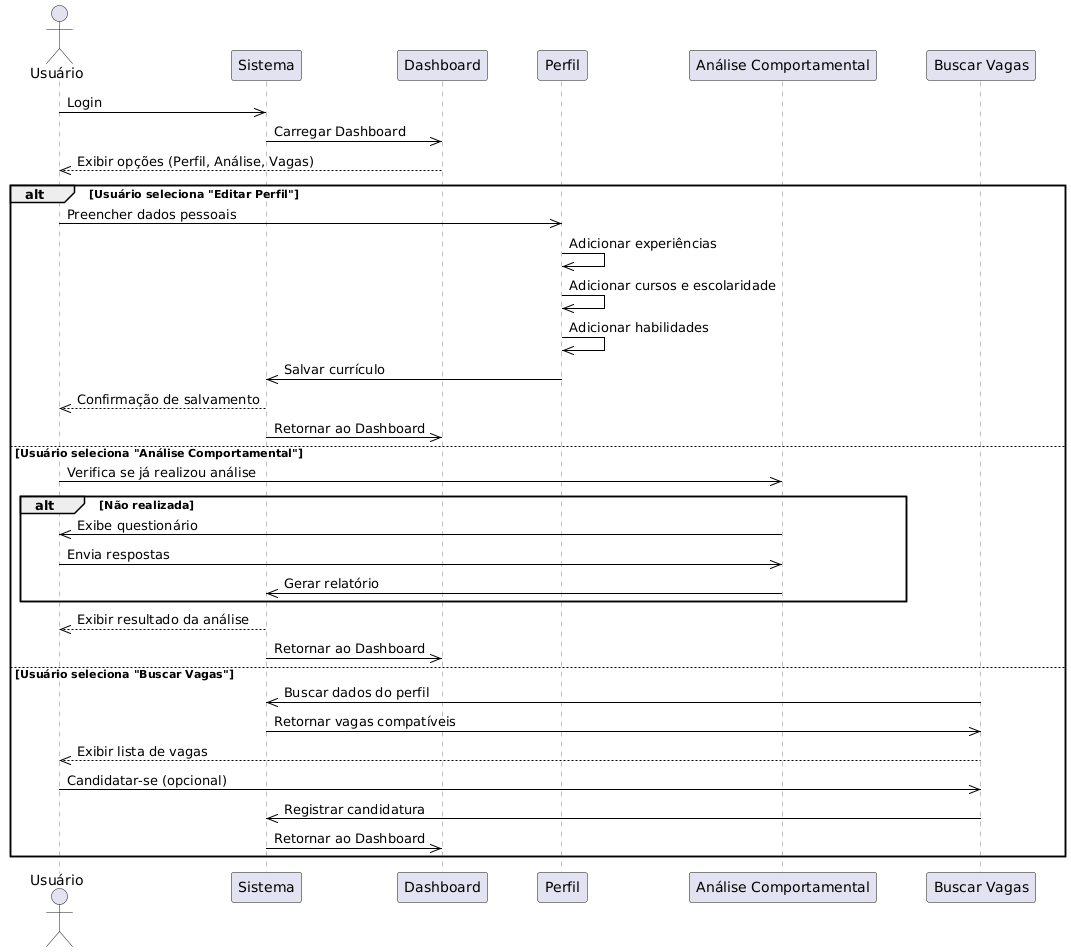

The diagram above was rendered by PlantUML. Its source (embedded in the PNG):
@startuml
skinparam sequence {
  ParticipantPadding 20
  BoxPadding 10
  BoxBorderColor Black
  BoxBackgroundColor #e0e0e0
  ArrowColor Black
  LifeLineBorderColor Gray
  LifeLineBackgroundColor #F8F8F8
}

actor Usuário as "Usuário"
participant Sistema as "Sistema"
participant Dashboard as "Dashboard"
participant Perfil as "Perfil"
participant Analise as "Análise Comportamental"
participant Vagas as "Buscar Vagas"

box "Login Inicial" #ADDFFF
  Usuário ->> Sistema: Login
  Sistema ->> Dashboard: Carregar Dashboard
  Dashboard -->> Usuário: Exibir opções (Perfil, Análise, Vagas)
end box

box "Interações no Dashboard" #D0FFD0
  alt Usuário seleciona "Editar Perfil"
    Usuário ->> Perfil: Preencher dados pessoais
    Perfil ->> Perfil: Adicionar experiências
    Perfil ->> Perfil: Adicionar cursos e escolaridade
    Perfil ->> Perfil: Adicionar habilidades
    Perfil ->> Sistema: Salvar currículo
    Sistema -->> Usuário: Confirmação de salvamento
    Sistema ->> Dashboard: Retornar ao Dashboard
  else Usuário seleciona "Análise Comportamental"
    Usuário ->> Analise: Verifica se já realizou análise
    alt Não realizada
      Analise ->> Usuário: Exibe questionário
      Usuário ->> Analise: Envia respostas
      Analise ->> Sistema: Gerar relatório
    end
    Sistema -->> Usuário: Exibir resultado da análise
    Sistema ->> Dashboard: Retornar ao Dashboard
  else Usuário seleciona "Buscar Vagas"
    Vagas ->> Sistema: Buscar dados do perfil
    Sistema ->> Vagas: Retornar vagas compatíveis
    Vagas -->> Usuário: Exibir lista de vagas
    Usuário ->> Vagas: Candidatar-se (opcional)
    Vagas ->> Sistema: Registrar candidatura
    Sistema ->> Dashboard: Retornar ao Dashboard
  end
end box
@enduml